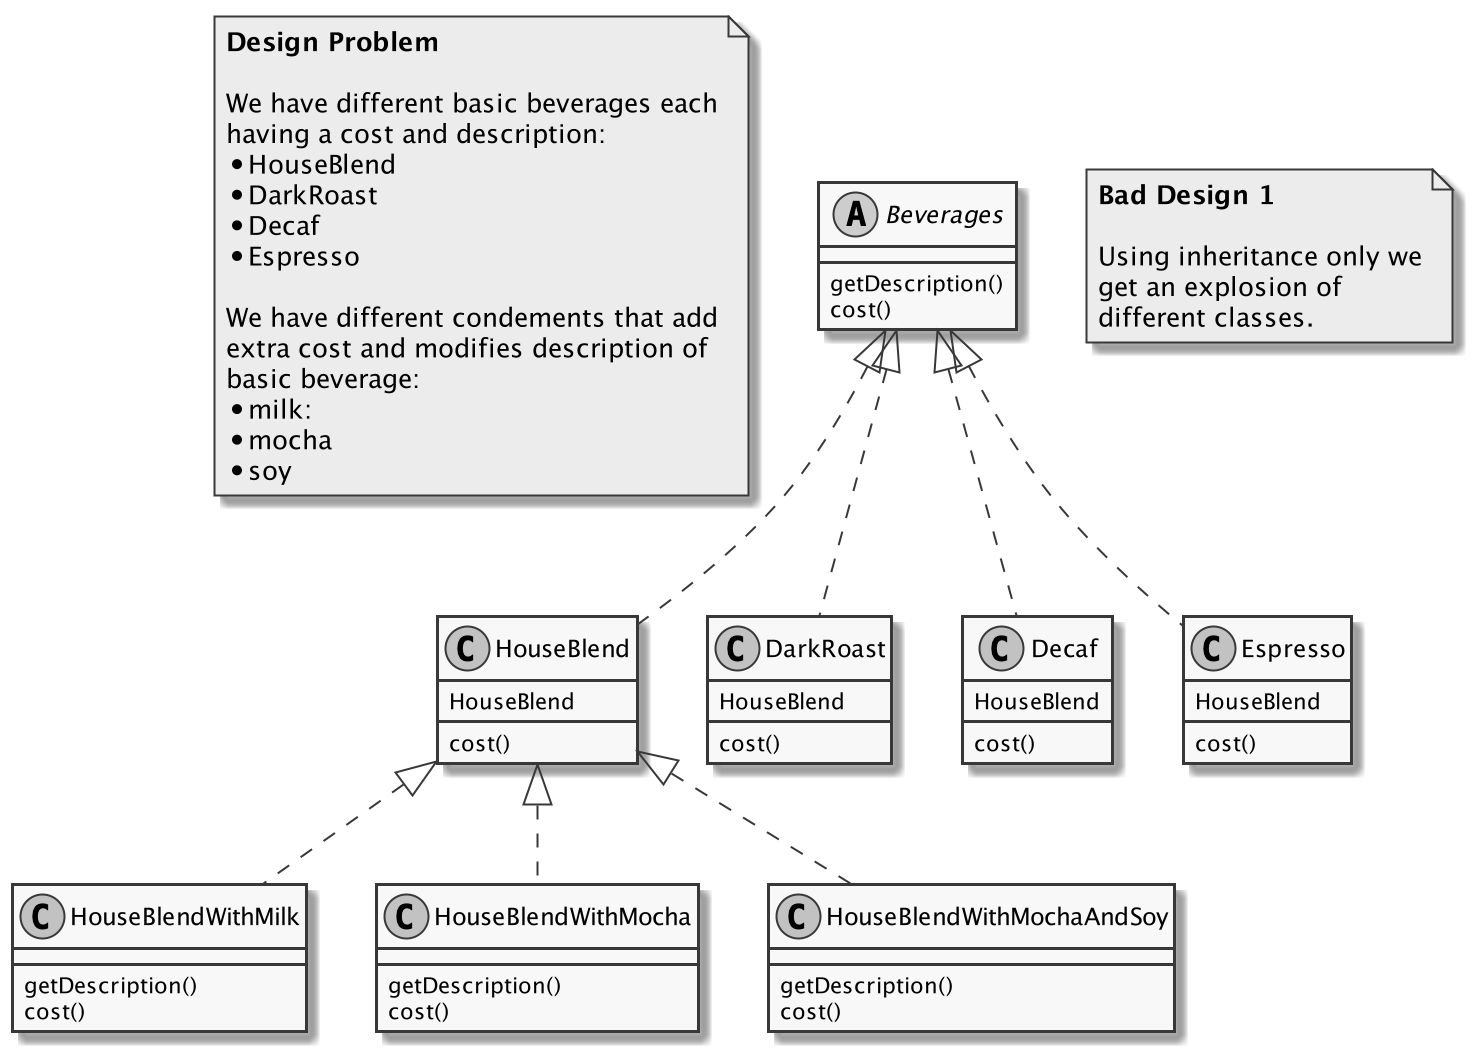

The diagram above was rendered by PlantUML. Its source (embedded in the PNG):
@startuml
skinparam monochrome true
note as N1
    <b>Design Problem

    We have different basic beverages each
    having a cost and description:
    * HouseBlend
    * DarkRoast
    * Decaf
    * Espresso

    We have different condements that add
    extra cost and modifies description of
    basic beverage:
    * milk:
    * mocha
    * soy
end note

abstract Beverages {
    getDescription()
    cost()
}

note as N2
    <b>Bad Design 1

    Using inheritance only we
    get an explosion of
    different classes.
end note

class HouseBlend {
    HouseBlend
    cost()
}
class DarkRoast {
    HouseBlend
    cost()
}
class Decaf {
    HouseBlend
    cost()
}
class Espresso {
    HouseBlend
    cost()
}

Beverages <|.. HouseBlend
Beverages <|.. DarkRoast
Beverages <|.. Decaf
Beverages <|.. Espresso

class HouseBlendWithMilk {
    getDescription()
    cost()
}
class HouseBlendWithMocha {
    getDescription()
    cost()
}
class HouseBlendWithMochaAndSoy {
    getDescription()
    cost()
}

HouseBlend <|.. HouseBlendWithMilk
HouseBlend <|.. HouseBlendWithMocha
HouseBlend <|.. HouseBlendWithMochaAndSoy




@enduml